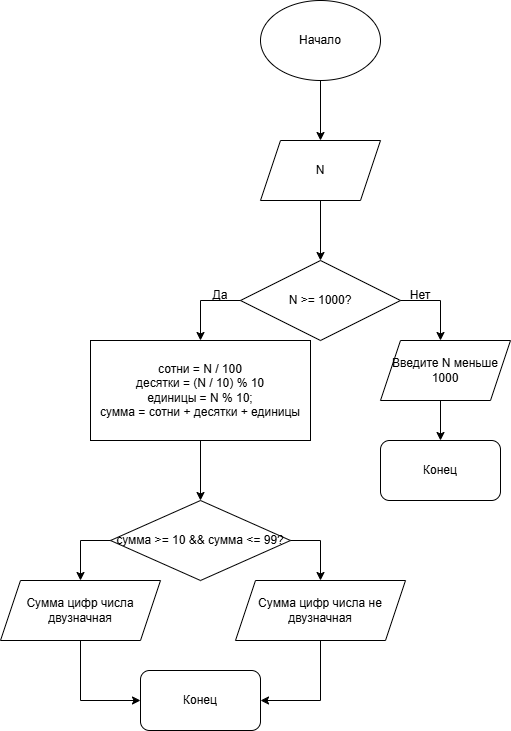

The diagram above was exported from draw.io. Its source (the exported page's mxGraphModel, read from the mxfile embedded in the PNG):
<mxGraphModel dx="1678" dy="936" grid="1" gridSize="10" guides="1" tooltips="1" connect="1" arrows="1" fold="1" page="1" pageScale="1" pageWidth="827" pageHeight="1169" math="0" shadow="0">
  <root>
    <mxCell id="0" />
    <mxCell id="1" parent="0" />
    <mxCell id="e0kkQoYjpqyM9pe4DH-Q-1" value="Начало" style="ellipse;whiteSpace=wrap;html=1;" vertex="1" parent="1">
      <mxGeometry x="340" y="140" width="120" height="80" as="geometry" />
    </mxCell>
    <mxCell id="e0kkQoYjpqyM9pe4DH-Q-2" value="" style="endArrow=classic;html=1;rounded=0;exitX=0.5;exitY=1;exitDx=0;exitDy=0;" edge="1" parent="1" source="e0kkQoYjpqyM9pe4DH-Q-1">
      <mxGeometry width="50" height="50" relative="1" as="geometry">
        <mxPoint x="390" y="440" as="sourcePoint" />
        <mxPoint x="400" y="280" as="targetPoint" />
      </mxGeometry>
    </mxCell>
    <mxCell id="e0kkQoYjpqyM9pe4DH-Q-4" value="" style="endArrow=classic;html=1;rounded=0;" edge="1" parent="1">
      <mxGeometry width="50" height="50" relative="1" as="geometry">
        <mxPoint x="400" y="340" as="sourcePoint" />
        <mxPoint x="400" y="400" as="targetPoint" />
      </mxGeometry>
    </mxCell>
    <mxCell id="e0kkQoYjpqyM9pe4DH-Q-5" value="N" style="shape=parallelogram;perimeter=parallelogramPerimeter;whiteSpace=wrap;html=1;fixedSize=1;" vertex="1" parent="1">
      <mxGeometry x="340" y="280" width="120" height="60" as="geometry" />
    </mxCell>
    <mxCell id="e0kkQoYjpqyM9pe4DH-Q-6" value="N &amp;gt;= 1000?" style="rhombus;whiteSpace=wrap;html=1;" vertex="1" parent="1">
      <mxGeometry x="320" y="400" width="160" height="80" as="geometry" />
    </mxCell>
    <mxCell id="e0kkQoYjpqyM9pe4DH-Q-7" value="" style="endArrow=classic;html=1;rounded=0;entryX=0.5;entryY=0;entryDx=0;entryDy=0;" edge="1" parent="1" target="e0kkQoYjpqyM9pe4DH-Q-13">
      <mxGeometry width="50" height="50" relative="1" as="geometry">
        <mxPoint x="320" y="440" as="sourcePoint" />
        <mxPoint x="280" y="480" as="targetPoint" />
        <Array as="points">
          <mxPoint x="280" y="440" />
        </Array>
      </mxGeometry>
    </mxCell>
    <mxCell id="e0kkQoYjpqyM9pe4DH-Q-8" value="" style="endArrow=classic;html=1;rounded=0;" edge="1" parent="1">
      <mxGeometry width="50" height="50" relative="1" as="geometry">
        <mxPoint x="480" y="440" as="sourcePoint" />
        <mxPoint x="520" y="480" as="targetPoint" />
        <Array as="points">
          <mxPoint x="520" y="440" />
        </Array>
      </mxGeometry>
    </mxCell>
    <mxCell id="e0kkQoYjpqyM9pe4DH-Q-9" value="Нет" style="text;html=1;whiteSpace=wrap;strokeColor=none;fillColor=none;align=center;verticalAlign=middle;rounded=0;" vertex="1" parent="1">
      <mxGeometry x="470" y="420" width="60" height="30" as="geometry" />
    </mxCell>
    <mxCell id="e0kkQoYjpqyM9pe4DH-Q-10" value="Да" style="text;html=1;whiteSpace=wrap;strokeColor=none;fillColor=none;align=center;verticalAlign=middle;rounded=0;" vertex="1" parent="1">
      <mxGeometry x="270" y="420" width="60" height="30" as="geometry" />
    </mxCell>
    <mxCell id="e0kkQoYjpqyM9pe4DH-Q-12" value="Введите N меньше 1000" style="shape=parallelogram;perimeter=parallelogramPerimeter;whiteSpace=wrap;html=1;fixedSize=1;" vertex="1" parent="1">
      <mxGeometry x="460" y="480" width="130" height="60" as="geometry" />
    </mxCell>
    <mxCell id="e0kkQoYjpqyM9pe4DH-Q-13" value="&lt;div&gt;сотни = N / 100&lt;/div&gt;&lt;div&gt;десятки = (N / 10) % 10&lt;/div&gt;&lt;div&gt;единицы = N % 10;&lt;/div&gt;&lt;div&gt;сумма = сотни + десятки + единицы&lt;/div&gt;" style="rounded=0;whiteSpace=wrap;html=1;" vertex="1" parent="1">
      <mxGeometry x="170" y="480" width="220" height="100" as="geometry" />
    </mxCell>
    <mxCell id="e0kkQoYjpqyM9pe4DH-Q-14" value="" style="endArrow=classic;html=1;rounded=0;" edge="1" parent="1" target="e0kkQoYjpqyM9pe4DH-Q-15">
      <mxGeometry width="50" height="50" relative="1" as="geometry">
        <mxPoint x="520" y="540" as="sourcePoint" />
        <mxPoint x="520" y="600" as="targetPoint" />
      </mxGeometry>
    </mxCell>
    <mxCell id="e0kkQoYjpqyM9pe4DH-Q-15" value="Конец" style="rounded=1;whiteSpace=wrap;html=1;" vertex="1" parent="1">
      <mxGeometry x="460" y="580" width="120" height="60" as="geometry" />
    </mxCell>
    <mxCell id="e0kkQoYjpqyM9pe4DH-Q-17" value="" style="endArrow=classic;html=1;rounded=0;" edge="1" parent="1" target="e0kkQoYjpqyM9pe4DH-Q-18">
      <mxGeometry width="50" height="50" relative="1" as="geometry">
        <mxPoint x="280" y="580" as="sourcePoint" />
        <mxPoint x="280" y="640" as="targetPoint" />
      </mxGeometry>
    </mxCell>
    <mxCell id="e0kkQoYjpqyM9pe4DH-Q-18" value="сумма &amp;gt;= 10 &amp;amp;&amp;amp; сумма &amp;lt;= 99?" style="rhombus;whiteSpace=wrap;html=1;" vertex="1" parent="1">
      <mxGeometry x="190" y="640" width="180" height="80" as="geometry" />
    </mxCell>
    <mxCell id="e0kkQoYjpqyM9pe4DH-Q-27" style="edgeStyle=orthogonalEdgeStyle;rounded=0;orthogonalLoop=1;jettySize=auto;html=1;entryX=0;entryY=0.5;entryDx=0;entryDy=0;" edge="1" parent="1" source="e0kkQoYjpqyM9pe4DH-Q-19" target="e0kkQoYjpqyM9pe4DH-Q-24">
      <mxGeometry relative="1" as="geometry" />
    </mxCell>
    <mxCell id="e0kkQoYjpqyM9pe4DH-Q-19" value="Сумма цифр числа двузначная" style="shape=parallelogram;perimeter=parallelogramPerimeter;whiteSpace=wrap;html=1;fixedSize=1;" vertex="1" parent="1">
      <mxGeometry x="80" y="720" width="160" height="60" as="geometry" />
    </mxCell>
    <mxCell id="e0kkQoYjpqyM9pe4DH-Q-21" value="" style="endArrow=classic;html=1;rounded=0;entryX=0.5;entryY=0;entryDx=0;entryDy=0;" edge="1" parent="1" target="e0kkQoYjpqyM9pe4DH-Q-19">
      <mxGeometry width="50" height="50" relative="1" as="geometry">
        <mxPoint x="190" y="680" as="sourcePoint" />
        <mxPoint x="240" y="630" as="targetPoint" />
        <Array as="points">
          <mxPoint x="160" y="680" />
        </Array>
      </mxGeometry>
    </mxCell>
    <mxCell id="e0kkQoYjpqyM9pe4DH-Q-22" value="" style="endArrow=classic;html=1;rounded=0;" edge="1" parent="1">
      <mxGeometry width="50" height="50" relative="1" as="geometry">
        <mxPoint x="370" y="680" as="sourcePoint" />
        <mxPoint x="400" y="720" as="targetPoint" />
        <Array as="points">
          <mxPoint x="400" y="680" />
        </Array>
      </mxGeometry>
    </mxCell>
    <mxCell id="e0kkQoYjpqyM9pe4DH-Q-28" style="edgeStyle=orthogonalEdgeStyle;rounded=0;orthogonalLoop=1;jettySize=auto;html=1;entryX=1;entryY=0.5;entryDx=0;entryDy=0;" edge="1" parent="1" source="e0kkQoYjpqyM9pe4DH-Q-23" target="e0kkQoYjpqyM9pe4DH-Q-24">
      <mxGeometry relative="1" as="geometry" />
    </mxCell>
    <mxCell id="e0kkQoYjpqyM9pe4DH-Q-23" value="Сумма цифр числа не двузначная" style="shape=parallelogram;perimeter=parallelogramPerimeter;whiteSpace=wrap;html=1;fixedSize=1;" vertex="1" parent="1">
      <mxGeometry x="315" y="720" width="170" height="60" as="geometry" />
    </mxCell>
    <mxCell id="e0kkQoYjpqyM9pe4DH-Q-24" value="Конец" style="rounded=1;whiteSpace=wrap;html=1;" vertex="1" parent="1">
      <mxGeometry x="220" y="810" width="120" height="60" as="geometry" />
    </mxCell>
  </root>
</mxGraphModel>